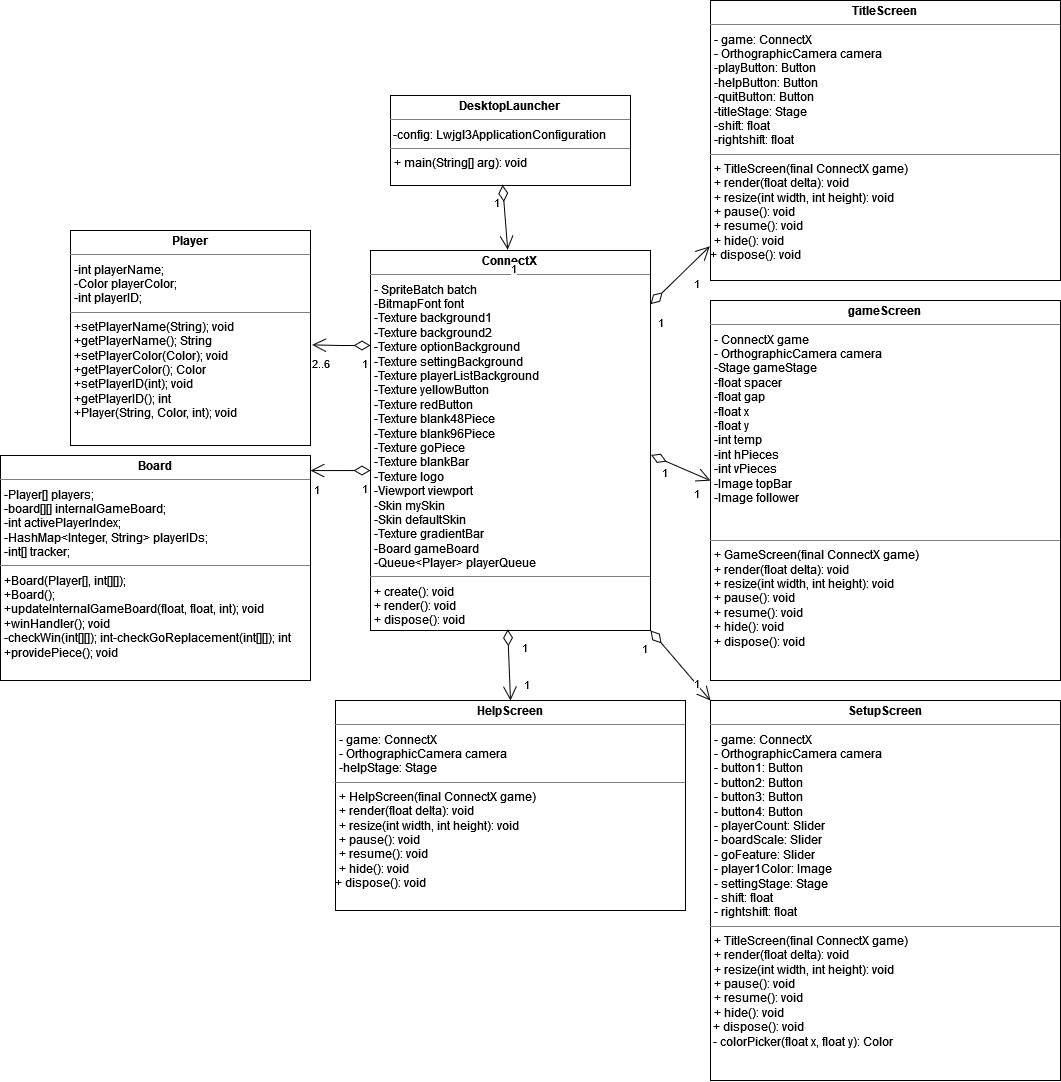

The diagram above was exported from draw.io. Its source (the exported page's mxGraphModel, read from the mxfile embedded in the PNG):
<mxGraphModel dx="3267" dy="1301" grid="1" gridSize="10" guides="1" tooltips="1" connect="1" arrows="1" fold="1" page="1" pageScale="1" pageWidth="827" pageHeight="1169" math="0" shadow="0">
  <root>
    <mxCell id="WIyWlLk6GJQsqaUBKTNV-0" />
    <mxCell id="WIyWlLk6GJQsqaUBKTNV-1" parent="WIyWlLk6GJQsqaUBKTNV-0" />
    <mxCell id="cHST7hxXbVJwyx1WjrBF-0" value="&lt;p style=&quot;margin:0px;margin-top:4px;text-align:center;&quot;&gt;&lt;b&gt;ConnectX&lt;/b&gt;&lt;br&gt;&lt;/p&gt;&lt;hr size=&quot;1&quot;&gt;&lt;p style=&quot;margin:0px;margin-left:4px;&quot;&gt;- SpriteBatch batch&lt;/p&gt;&lt;p style=&quot;margin:0px;margin-left:4px;&quot;&gt;-BitmapFont font&lt;/p&gt;&lt;p style=&quot;margin:0px;margin-left:4px;&quot;&gt;-Texture background1&lt;/p&gt;&lt;p style=&quot;margin:0px;margin-left:4px;&quot;&gt;-Texture background2&lt;/p&gt;&lt;p style=&quot;margin:0px;margin-left:4px;&quot;&gt;-Texture optionBackground&lt;/p&gt;&lt;p style=&quot;margin:0px;margin-left:4px;&quot;&gt;-Texture settingBackground&lt;/p&gt;&lt;p style=&quot;margin:0px;margin-left:4px;&quot;&gt;-Texture playerListBackground&lt;/p&gt;&lt;p style=&quot;margin:0px;margin-left:4px;&quot;&gt;-Texture yellowButton&lt;/p&gt;&lt;p style=&quot;margin:0px;margin-left:4px;&quot;&gt;-Texture redButton&lt;/p&gt;&lt;p style=&quot;margin:0px;margin-left:4px;&quot;&gt;-Texture blank48Piece&lt;/p&gt;&lt;p style=&quot;margin:0px;margin-left:4px;&quot;&gt;-Texture blank96Piece&lt;/p&gt;&lt;p style=&quot;margin:0px;margin-left:4px;&quot;&gt;-Texture goPiece&lt;/p&gt;&lt;p style=&quot;margin:0px;margin-left:4px;&quot;&gt;-Texture blankBar&lt;/p&gt;&lt;p style=&quot;margin:0px;margin-left:4px;&quot;&gt;-Texture logo&lt;/p&gt;&lt;p style=&quot;margin:0px;margin-left:4px;&quot;&gt;-Viewport viewport&lt;/p&gt;&lt;p style=&quot;margin:0px;margin-left:4px;&quot;&gt;-Skin mySkin&lt;/p&gt;&lt;p style=&quot;margin:0px;margin-left:4px;&quot;&gt;-Skin defaultSkin&lt;/p&gt;&lt;p style=&quot;margin:0px;margin-left:4px;&quot;&gt;-Texture gradientBar&lt;/p&gt;&lt;p style=&quot;margin:0px;margin-left:4px;&quot;&gt;-Board gameBoard&lt;/p&gt;&lt;p style=&quot;margin:0px;margin-left:4px;&quot;&gt;-Queue&amp;lt;Player&amp;gt; playerQueue&lt;br&gt;&lt;/p&gt;&lt;hr size=&quot;1&quot;&gt;&lt;p style=&quot;margin:0px;margin-left:4px;&quot;&gt;+ create(): void&lt;/p&gt;&lt;p style=&quot;margin:0px;margin-left:4px;&quot;&gt;+ render(): void&lt;/p&gt;&lt;p style=&quot;margin:0px;margin-left:4px;&quot;&gt;+ dispose(): void&lt;br&gt;&lt;/p&gt;" style="verticalAlign=top;align=left;overflow=fill;fontSize=12;fontFamily=Helvetica;html=1;" parent="WIyWlLk6GJQsqaUBKTNV-1" vertex="1">
      <mxGeometry x="60" y="290" width="280" height="380" as="geometry" />
    </mxCell>
    <mxCell id="cHST7hxXbVJwyx1WjrBF-1" value="&lt;p style=&quot;margin:0px;margin-top:4px;text-align:center;&quot;&gt;&lt;b&gt;gameScreen&lt;/b&gt;&lt;br&gt;&lt;/p&gt;&lt;hr size=&quot;1&quot;&gt;&lt;p style=&quot;margin:0px;margin-left:4px;&quot;&gt;- ConnectX game&lt;br&gt;- OrthographicCamera camera&lt;br&gt;-Stage gameStage&lt;br&gt;-float spacer&lt;br&gt;-float gap&lt;br&gt;-float x&lt;br&gt;-float y&lt;br&gt;-int temp&lt;br&gt;-int hPieces&lt;br&gt;-int vPieces&lt;br&gt;-Image topBar&lt;br&gt;-Image follower&lt;/p&gt;&lt;div&gt;&lt;br&gt;&lt;br&gt;&lt;/div&gt;&lt;hr size=&quot;1&quot;&gt;&lt;p style=&quot;margin:0px;margin-left:4px;&quot;&gt;+ GameScreen(final ConnectX game)&lt;/p&gt;&lt;p style=&quot;margin:0px;margin-left:4px;&quot;&gt;+ render(float delta): void&lt;/p&gt;&lt;p style=&quot;margin:0px;margin-left:4px;&quot;&gt;+ resize(int width, int height): void&lt;/p&gt;&lt;p style=&quot;margin:0px;margin-left:4px;&quot;&gt;+ pause(): void&lt;/p&gt;&lt;p style=&quot;margin:0px;margin-left:4px;&quot;&gt;+ resume(): void&lt;/p&gt;&lt;p style=&quot;margin:0px;margin-left:4px;&quot;&gt;+ hide(): void&lt;br&gt;&lt;/p&gt;&lt;p style=&quot;margin:0px;margin-left:4px;&quot;&gt;+ dispose(): void&lt;br&gt;&lt;/p&gt;" style="verticalAlign=top;align=left;overflow=fill;fontSize=12;fontFamily=Helvetica;html=1;" parent="WIyWlLk6GJQsqaUBKTNV-1" vertex="1">
      <mxGeometry x="400" y="340" width="350" height="380" as="geometry" />
    </mxCell>
    <mxCell id="OscS7YURJExcLt1WtNmF-0" value="&lt;p style=&quot;margin:0px;margin-top:4px;text-align:center;&quot;&gt;&lt;b&gt;TitleScreen&lt;/b&gt;&lt;br&gt;&lt;/p&gt;&lt;hr size=&quot;1&quot;&gt;&lt;p style=&quot;margin:0px;margin-left:4px;&quot;&gt;- game: ConnectX&lt;/p&gt;&lt;p style=&quot;margin:0px;margin-left:4px;&quot;&gt;- OrthographicCamera camera&lt;/p&gt;&lt;p style=&quot;margin:0px;margin-left:4px;&quot;&gt;-playButton: Button&lt;/p&gt;&lt;p style=&quot;margin:0px;margin-left:4px;&quot;&gt;-helpButton: Button&lt;/p&gt;&lt;p style=&quot;margin:0px;margin-left:4px;&quot;&gt;-quitButton: Button&lt;/p&gt;&lt;p style=&quot;margin:0px;margin-left:4px;&quot;&gt;-titleStage: Stage&lt;/p&gt;&lt;p style=&quot;margin:0px;margin-left:4px;&quot;&gt;-shift: float&lt;/p&gt;&lt;p style=&quot;margin:0px;margin-left:4px;&quot;&gt;-rightshift: float&lt;br&gt;&lt;/p&gt;&lt;hr size=&quot;1&quot;&gt;&lt;p style=&quot;margin:0px;margin-left:4px;&quot;&gt;+ TitleScreen(final ConnectX game)&lt;br&gt;&lt;/p&gt;&lt;p style=&quot;margin:0px;margin-left:4px;&quot;&gt;+ render(float delta): void&lt;/p&gt;&lt;p style=&quot;margin:0px;margin-left:4px;&quot;&gt;+ resize(int width, int height): void&lt;/p&gt;&lt;p style=&quot;margin:0px;margin-left:4px;&quot;&gt;+ pause(): void&lt;/p&gt;&lt;p style=&quot;margin:0px;margin-left:4px;&quot;&gt;+ resume(): void&lt;/p&gt;&lt;p style=&quot;margin:0px;margin-left:4px;&quot;&gt;+ hide(): void&lt;br&gt;&lt;/p&gt;+ dispose(): void&lt;p style=&quot;margin:0px;margin-left:4px;&quot;&gt;&lt;/p&gt;" style="verticalAlign=top;align=left;overflow=fill;fontSize=12;fontFamily=Helvetica;html=1;" vertex="1" parent="WIyWlLk6GJQsqaUBKTNV-1">
      <mxGeometry x="400" y="40" width="350" height="280" as="geometry" />
    </mxCell>
    <mxCell id="OscS7YURJExcLt1WtNmF-1" value="&lt;p style=&quot;margin:0px;margin-top:4px;text-align:center;&quot;&gt;&lt;b&gt;SetupScreen&lt;/b&gt;&lt;br&gt;&lt;/p&gt;&lt;hr size=&quot;1&quot;&gt;&lt;p style=&quot;margin:0px;margin-left:4px;&quot;&gt;- game: ConnectX&lt;/p&gt;&lt;p style=&quot;margin:0px;margin-left:4px;&quot;&gt;- OrthographicCamera camera&lt;/p&gt;&lt;p style=&quot;margin:0px;margin-left:4px;&quot;&gt;- button1: Button&lt;/p&gt;&lt;p style=&quot;margin:0px;margin-left:4px;&quot;&gt;- button2: Button&lt;/p&gt;&lt;p style=&quot;margin:0px;margin-left:4px;&quot;&gt;- button3: Button&lt;/p&gt;&lt;p style=&quot;margin:0px;margin-left:4px;&quot;&gt;- button4: Button&lt;/p&gt;&lt;p style=&quot;margin:0px;margin-left:4px;&quot;&gt;- playerCount: Slider&lt;/p&gt;&lt;p style=&quot;margin:0px;margin-left:4px;&quot;&gt;- boardScale: Slider&lt;/p&gt;&lt;p style=&quot;margin:0px;margin-left:4px;&quot;&gt;- goFeature: Slider&lt;/p&gt;&lt;p style=&quot;margin:0px;margin-left:4px;&quot;&gt;- player1Color: Image&lt;/p&gt;&lt;p style=&quot;margin:0px;margin-left:4px;&quot;&gt;- settingStage: Stage&lt;/p&gt;&lt;p style=&quot;margin:0px;margin-left:4px;&quot;&gt;- shift: float&lt;/p&gt;&lt;p style=&quot;margin:0px;margin-left:4px;&quot;&gt;- rightshift: float&lt;br&gt;&lt;/p&gt;&lt;hr size=&quot;1&quot;&gt;&lt;p style=&quot;margin:0px;margin-left:4px;&quot;&gt;+ TitleScreen(final ConnectX game)&lt;br&gt;&lt;/p&gt;&lt;p style=&quot;margin:0px;margin-left:4px;&quot;&gt;+ render(float delta): void&lt;/p&gt;&lt;p style=&quot;margin:0px;margin-left:4px;&quot;&gt;+ resize(int width, int height): void&lt;/p&gt;&lt;p style=&quot;margin:0px;margin-left:4px;&quot;&gt;+ pause(): void&lt;/p&gt;&lt;p style=&quot;margin:0px;margin-left:4px;&quot;&gt;+ resume(): void&lt;/p&gt;&lt;p style=&quot;margin:0px;margin-left:4px;&quot;&gt;+ hide(): void&lt;br&gt;&lt;/p&gt;&lt;div&gt;&amp;nbsp;+ dispose(): void&lt;/div&gt;&lt;div&gt;&amp;nbsp;- colorPicker(float x, float y): Color&lt;br&gt;&lt;/div&gt;&lt;p style=&quot;margin:0px;margin-left:4px;&quot;&gt;&lt;/p&gt;" style="verticalAlign=top;align=left;overflow=fill;fontSize=12;fontFamily=Helvetica;html=1;" vertex="1" parent="WIyWlLk6GJQsqaUBKTNV-1">
      <mxGeometry x="400" y="740" width="350" height="380" as="geometry" />
    </mxCell>
    <mxCell id="OscS7YURJExcLt1WtNmF-2" value="&lt;p style=&quot;margin:0px;margin-top:4px;text-align:center;&quot;&gt;&lt;b&gt;HelpScreen&lt;/b&gt;&lt;br&gt;&lt;/p&gt;&lt;hr size=&quot;1&quot;&gt;&lt;p style=&quot;margin:0px;margin-left:4px;&quot;&gt;- game: ConnectX&lt;/p&gt;&lt;p style=&quot;margin:0px;margin-left:4px;&quot;&gt;- OrthographicCamera camera&lt;/p&gt;&lt;p style=&quot;margin:0px;margin-left:4px;&quot;&gt;-helpStage: Stage&lt;/p&gt;&lt;hr size=&quot;1&quot;&gt;&lt;p style=&quot;margin:0px;margin-left:4px;&quot;&gt;+ HelpScreen(final ConnectX game)&lt;br&gt;&lt;/p&gt;&lt;p style=&quot;margin:0px;margin-left:4px;&quot;&gt;+ render(float delta): void&lt;/p&gt;&lt;p style=&quot;margin:0px;margin-left:4px;&quot;&gt;+ resize(int width, int height): void&lt;/p&gt;&lt;p style=&quot;margin:0px;margin-left:4px;&quot;&gt;+ pause(): void&lt;/p&gt;&lt;p style=&quot;margin:0px;margin-left:4px;&quot;&gt;+ resume(): void&lt;/p&gt;&lt;p style=&quot;margin:0px;margin-left:4px;&quot;&gt;+ hide(): void&lt;br&gt;&lt;/p&gt;+ dispose(): void&lt;p style=&quot;margin:0px;margin-left:4px;&quot;&gt;&lt;/p&gt;" style="verticalAlign=top;align=left;overflow=fill;fontSize=12;fontFamily=Helvetica;html=1;" vertex="1" parent="WIyWlLk6GJQsqaUBKTNV-1">
      <mxGeometry x="25" y="740" width="350" height="210" as="geometry" />
    </mxCell>
    <mxCell id="OscS7YURJExcLt1WtNmF-5" value="&lt;p style=&quot;margin:0px;margin-top:4px;text-align:center;&quot;&gt;&lt;b&gt;DesktopLauncher&lt;/b&gt;&lt;br&gt;&lt;/p&gt;&lt;hr size=&quot;1&quot;&gt;&amp;nbsp;-config: Lwjgl3ApplicationConfiguration&lt;br&gt;&lt;hr size=&quot;1&quot;&gt;&lt;p style=&quot;margin:0px;margin-left:4px;&quot;&gt;+ main(String[] arg): void&lt;br&gt;&lt;/p&gt;" style="verticalAlign=top;align=left;overflow=fill;fontSize=12;fontFamily=Helvetica;html=1;" vertex="1" parent="WIyWlLk6GJQsqaUBKTNV-1">
      <mxGeometry x="80" y="135" width="240" height="90" as="geometry" />
    </mxCell>
    <mxCell id="OscS7YURJExcLt1WtNmF-6" value="&lt;p style=&quot;margin:0px;margin-top:4px;text-align:center;&quot;&gt;&lt;b&gt;Player&lt;/b&gt;&lt;br&gt;&lt;/p&gt;&lt;hr size=&quot;1&quot;&gt;&lt;p style=&quot;margin:0px;margin-left:4px;&quot;&gt;-int playerName;&lt;br&gt;-Color playerColor;&lt;br&gt;-int playerID;&lt;/p&gt;&lt;hr size=&quot;1&quot;&gt;&lt;p style=&quot;margin:0px;margin-left:4px;&quot;&gt;+setPlayerName(String); void&lt;br&gt;+getPlayerName(); String&lt;br&gt;+setPlayerColor(Color); void&lt;br&gt;+getPlayerColor(); Color&lt;br&gt;+setPlayerID(int); void&lt;br&gt;+getPlayerID(); int&lt;br&gt;+Player(String, Color, int); void&lt;/p&gt;&lt;div&gt;&lt;br&gt;&lt;/div&gt;&lt;div&gt;&lt;br&gt;&lt;br&gt;&lt;/div&gt;" style="verticalAlign=top;align=left;overflow=fill;fontSize=12;fontFamily=Helvetica;html=1;" vertex="1" parent="WIyWlLk6GJQsqaUBKTNV-1">
      <mxGeometry x="-240" y="270" width="240" height="215" as="geometry" />
    </mxCell>
    <mxCell id="OscS7YURJExcLt1WtNmF-7" value="&lt;p style=&quot;margin:0px;margin-top:4px;text-align:center;&quot;&gt;&lt;b&gt;Board&lt;/b&gt;&lt;br&gt;&lt;/p&gt;&lt;hr size=&quot;1&quot;&gt;&lt;p style=&quot;margin:0px;margin-left:4px;&quot;&gt;-Player[] players;&lt;br&gt;-board[][] internalGameBoard;&lt;br&gt;-int activePlayerIndex;&lt;br&gt;-HashMap&amp;lt;Integer, String&amp;gt; playerIDs;&lt;br&gt;-int[] tracker;&lt;/p&gt;&lt;hr size=&quot;1&quot;&gt;&lt;p style=&quot;margin:0px;margin-left:4px;&quot;&gt;+Board(Player[], int[][]);&lt;br&gt;+Board();&lt;br&gt;+updateInternalGameBoard(float, float, int); void&lt;br&gt;+winHandler(); void&lt;br&gt;-checkWin(int[][]); int-checkGoReplacement(int[][]); int&lt;br&gt;+providePiece(); void&lt;/p&gt;&lt;div&gt;&lt;br&gt;&lt;/div&gt;" style="verticalAlign=top;align=left;overflow=fill;fontSize=12;fontFamily=Helvetica;html=1;" vertex="1" parent="WIyWlLk6GJQsqaUBKTNV-1">
      <mxGeometry x="-310" y="495" width="310" height="225" as="geometry" />
    </mxCell>
    <mxCell id="OscS7YURJExcLt1WtNmF-12" value="" style="endArrow=open;html=1;endSize=12;startArrow=diamondThin;startSize=14;startFill=0;edgeStyle=orthogonalEdgeStyle;rounded=0;exitX=0;exitY=0.25;exitDx=0;exitDy=0;entryX=1.007;entryY=0.532;entryDx=0;entryDy=0;entryPerimeter=0;" edge="1" parent="WIyWlLk6GJQsqaUBKTNV-1" source="cHST7hxXbVJwyx1WjrBF-0" target="OscS7YURJExcLt1WtNmF-6">
      <mxGeometry x="0.0769" y="-10" relative="1" as="geometry">
        <mxPoint x="-150" y="240" as="sourcePoint" />
        <mxPoint x="10" y="240" as="targetPoint" />
        <mxPoint as="offset" />
      </mxGeometry>
    </mxCell>
    <mxCell id="OscS7YURJExcLt1WtNmF-13" value="1" style="edgeLabel;resizable=0;html=1;align=left;verticalAlign=top;" connectable="0" vertex="1" parent="OscS7YURJExcLt1WtNmF-12">
      <mxGeometry x="-1" relative="1" as="geometry">
        <mxPoint x="-10" y="5" as="offset" />
      </mxGeometry>
    </mxCell>
    <mxCell id="OscS7YURJExcLt1WtNmF-14" value="2..6" style="edgeLabel;resizable=0;html=1;align=right;verticalAlign=top;" connectable="0" vertex="1" parent="OscS7YURJExcLt1WtNmF-12">
      <mxGeometry x="1" relative="1" as="geometry">
        <mxPoint x="18" y="6" as="offset" />
      </mxGeometry>
    </mxCell>
    <mxCell id="OscS7YURJExcLt1WtNmF-15" value="" style="endArrow=open;html=1;endSize=12;startArrow=diamondThin;startSize=14;startFill=0;edgeStyle=orthogonalEdgeStyle;rounded=0;exitX=0;exitY=0.579;exitDx=0;exitDy=0;entryX=1;entryY=0.067;entryDx=0;entryDy=0;entryPerimeter=0;exitPerimeter=0;" edge="1" parent="WIyWlLk6GJQsqaUBKTNV-1" source="cHST7hxXbVJwyx1WjrBF-0" target="OscS7YURJExcLt1WtNmF-7">
      <mxGeometry x="0.0769" y="-10" relative="1" as="geometry">
        <mxPoint x="70" y="395" as="sourcePoint" />
        <mxPoint x="12" y="394" as="targetPoint" />
        <mxPoint as="offset" />
      </mxGeometry>
    </mxCell>
    <mxCell id="OscS7YURJExcLt1WtNmF-16" value="1" style="edgeLabel;resizable=0;html=1;align=left;verticalAlign=top;" connectable="0" vertex="1" parent="OscS7YURJExcLt1WtNmF-15">
      <mxGeometry x="-1" relative="1" as="geometry">
        <mxPoint x="-10" y="5" as="offset" />
      </mxGeometry>
    </mxCell>
    <mxCell id="OscS7YURJExcLt1WtNmF-17" value="1" style="edgeLabel;resizable=0;html=1;align=right;verticalAlign=top;" connectable="0" vertex="1" parent="OscS7YURJExcLt1WtNmF-15">
      <mxGeometry x="1" relative="1" as="geometry">
        <mxPoint x="10" y="6" as="offset" />
      </mxGeometry>
    </mxCell>
    <mxCell id="OscS7YURJExcLt1WtNmF-18" value="" style="endArrow=open;html=1;endSize=12;startArrow=diamondThin;startSize=14;startFill=0;rounded=0;exitX=0.49;exitY=0.997;exitDx=0;exitDy=0;entryX=0.5;entryY=0;entryDx=0;entryDy=0;exitPerimeter=0;" edge="1" parent="WIyWlLk6GJQsqaUBKTNV-1" source="cHST7hxXbVJwyx1WjrBF-0" target="OscS7YURJExcLt1WtNmF-2">
      <mxGeometry x="0.0769" y="-10" relative="1" as="geometry">
        <mxPoint x="140" y="700" as="sourcePoint" />
        <mxPoint x="80" y="700" as="targetPoint" />
        <mxPoint as="offset" />
      </mxGeometry>
    </mxCell>
    <mxCell id="OscS7YURJExcLt1WtNmF-19" value="1" style="edgeLabel;resizable=0;html=1;align=left;verticalAlign=top;" connectable="0" vertex="1" parent="OscS7YURJExcLt1WtNmF-18">
      <mxGeometry x="-1" relative="1" as="geometry">
        <mxPoint x="13" y="5" as="offset" />
      </mxGeometry>
    </mxCell>
    <mxCell id="OscS7YURJExcLt1WtNmF-20" value="1" style="edgeLabel;resizable=0;html=1;align=right;verticalAlign=top;" connectable="0" vertex="1" parent="OscS7YURJExcLt1WtNmF-18">
      <mxGeometry x="1" relative="1" as="geometry">
        <mxPoint x="20" y="-30" as="offset" />
      </mxGeometry>
    </mxCell>
    <mxCell id="OscS7YURJExcLt1WtNmF-21" value="" style="endArrow=open;html=1;endSize=12;startArrow=diamondThin;startSize=14;startFill=0;rounded=0;entryX=0;entryY=0;entryDx=0;entryDy=0;exitX=1;exitY=1;exitDx=0;exitDy=0;" edge="1" parent="WIyWlLk6GJQsqaUBKTNV-1" source="cHST7hxXbVJwyx1WjrBF-0" target="OscS7YURJExcLt1WtNmF-1">
      <mxGeometry x="0.0769" y="-10" relative="1" as="geometry">
        <mxPoint x="350" y="670" as="sourcePoint" />
        <mxPoint x="340" y="630" as="targetPoint" />
        <mxPoint as="offset" />
      </mxGeometry>
    </mxCell>
    <mxCell id="OscS7YURJExcLt1WtNmF-22" value="1" style="edgeLabel;resizable=0;html=1;align=left;verticalAlign=top;" connectable="0" vertex="1" parent="OscS7YURJExcLt1WtNmF-21">
      <mxGeometry x="-1" relative="1" as="geometry">
        <mxPoint x="-10" y="5" as="offset" />
      </mxGeometry>
    </mxCell>
    <mxCell id="OscS7YURJExcLt1WtNmF-23" value="1" style="edgeLabel;resizable=0;html=1;align=right;verticalAlign=top;" connectable="0" vertex="1" parent="OscS7YURJExcLt1WtNmF-21">
      <mxGeometry x="1" relative="1" as="geometry">
        <mxPoint x="-10" y="-30" as="offset" />
      </mxGeometry>
    </mxCell>
    <mxCell id="OscS7YURJExcLt1WtNmF-24" value="" style="endArrow=open;html=1;endSize=12;startArrow=diamondThin;startSize=14;startFill=0;rounded=0;exitX=1.002;exitY=0.538;exitDx=0;exitDy=0;entryX=0;entryY=0.474;entryDx=0;entryDy=0;entryPerimeter=0;exitPerimeter=0;" edge="1" parent="WIyWlLk6GJQsqaUBKTNV-1" source="cHST7hxXbVJwyx1WjrBF-0" target="cHST7hxXbVJwyx1WjrBF-1">
      <mxGeometry x="0.0769" y="-10" relative="1" as="geometry">
        <mxPoint x="390" y="485" as="sourcePoint" />
        <mxPoint x="330" y="485" as="targetPoint" />
        <mxPoint as="offset" />
      </mxGeometry>
    </mxCell>
    <mxCell id="OscS7YURJExcLt1WtNmF-25" value="1" style="edgeLabel;resizable=0;html=1;align=left;verticalAlign=top;" connectable="0" vertex="1" parent="OscS7YURJExcLt1WtNmF-24">
      <mxGeometry x="-1" relative="1" as="geometry">
        <mxPoint x="9" y="5" as="offset" />
      </mxGeometry>
    </mxCell>
    <mxCell id="OscS7YURJExcLt1WtNmF-26" value="1" style="edgeLabel;resizable=0;html=1;align=right;verticalAlign=top;" connectable="0" vertex="1" parent="OscS7YURJExcLt1WtNmF-24">
      <mxGeometry x="1" relative="1" as="geometry">
        <mxPoint x="-10" as="offset" />
      </mxGeometry>
    </mxCell>
    <mxCell id="OscS7YURJExcLt1WtNmF-27" value="" style="endArrow=open;html=1;endSize=12;startArrow=diamondThin;startSize=14;startFill=0;rounded=0;entryX=-0.002;entryY=0.878;entryDx=0;entryDy=0;entryPerimeter=0;" edge="1" parent="WIyWlLk6GJQsqaUBKTNV-1" source="cHST7hxXbVJwyx1WjrBF-0" target="OscS7YURJExcLt1WtNmF-0">
      <mxGeometry x="0.0769" y="-10" relative="1" as="geometry">
        <mxPoint x="330" y="270" as="sourcePoint" />
        <mxPoint x="389" y="296" as="targetPoint" />
        <mxPoint as="offset" />
      </mxGeometry>
    </mxCell>
    <mxCell id="OscS7YURJExcLt1WtNmF-28" value="1" style="edgeLabel;resizable=0;html=1;align=left;verticalAlign=top;" connectable="0" vertex="1" parent="OscS7YURJExcLt1WtNmF-27">
      <mxGeometry x="-1" relative="1" as="geometry">
        <mxPoint x="6" y="5" as="offset" />
      </mxGeometry>
    </mxCell>
    <mxCell id="OscS7YURJExcLt1WtNmF-29" value="1" style="edgeLabel;resizable=0;html=1;align=right;verticalAlign=top;" connectable="0" vertex="1" parent="OscS7YURJExcLt1WtNmF-27">
      <mxGeometry x="1" relative="1" as="geometry">
        <mxPoint x="-9" y="24" as="offset" />
      </mxGeometry>
    </mxCell>
    <mxCell id="OscS7YURJExcLt1WtNmF-30" value="" style="endArrow=open;html=1;endSize=12;startArrow=diamondThin;startSize=14;startFill=0;rounded=0;exitX=0.467;exitY=0.994;exitDx=0;exitDy=0;entryX=0.49;entryY=-0.002;entryDx=0;entryDy=0;entryPerimeter=0;exitPerimeter=0;" edge="1" parent="WIyWlLk6GJQsqaUBKTNV-1" source="OscS7YURJExcLt1WtNmF-5" target="cHST7hxXbVJwyx1WjrBF-0">
      <mxGeometry x="0.0769" y="-10" relative="1" as="geometry">
        <mxPoint x="230" y="244" as="sourcePoint" />
        <mxPoint x="289" y="270" as="targetPoint" />
        <mxPoint as="offset" />
      </mxGeometry>
    </mxCell>
    <mxCell id="OscS7YURJExcLt1WtNmF-31" value="1" style="edgeLabel;resizable=0;html=1;align=left;verticalAlign=top;" connectable="0" vertex="1" parent="OscS7YURJExcLt1WtNmF-30">
      <mxGeometry x="-1" relative="1" as="geometry">
        <mxPoint x="-10" y="5" as="offset" />
      </mxGeometry>
    </mxCell>
    <mxCell id="OscS7YURJExcLt1WtNmF-32" value="1" style="edgeLabel;resizable=0;html=1;align=right;verticalAlign=top;" connectable="0" vertex="1" parent="OscS7YURJExcLt1WtNmF-30">
      <mxGeometry x="1" relative="1" as="geometry">
        <mxPoint x="10" y="6" as="offset" />
      </mxGeometry>
    </mxCell>
  </root>
</mxGraphModel>